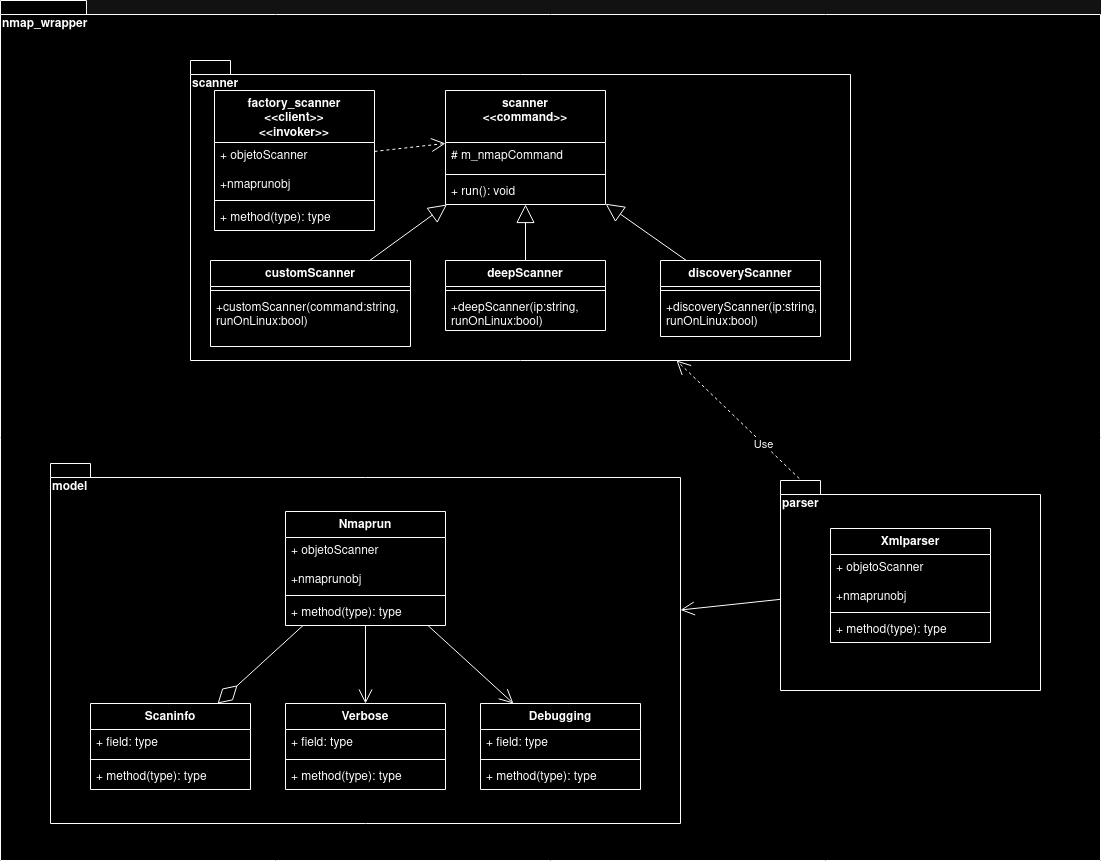

The diagram above was exported from draw.io. Its source (the exported page's mxGraphModel, read from the mxfile embedded in the PNG):
<mxGraphModel dx="1364" dy="766" grid="1" gridSize="10" guides="1" tooltips="1" connect="1" arrows="1" fold="1" page="1" pageScale="1" pageWidth="827" pageHeight="1169" math="0" shadow="0">
  <root>
    <mxCell id="0" />
    <mxCell id="1" parent="0" />
    <mxCell id="eBSLwyj9jKMvEJwECXUb-28" value="nmap_wrapper" style="shape=folder;fontStyle=1;spacingTop=10;tabWidth=40;tabHeight=14;tabPosition=left;html=1;whiteSpace=wrap;align=left;verticalAlign=top;" parent="1" vertex="1">
      <mxGeometry x="40" y="30" width="1100" height="860" as="geometry" />
    </mxCell>
    <mxCell id="eBSLwyj9jKMvEJwECXUb-23" value="model" style="shape=folder;fontStyle=1;spacingTop=10;tabWidth=40;tabHeight=14;tabPosition=left;html=1;whiteSpace=wrap;verticalAlign=top;align=left;" parent="1" vertex="1">
      <mxGeometry x="90" y="493" width="630" height="360" as="geometry" />
    </mxCell>
    <mxCell id="eBSLwyj9jKMvEJwECXUb-24" value="Nmaprun" style="swimlane;fontStyle=1;align=center;verticalAlign=top;childLayout=stackLayout;horizontal=1;startSize=26;horizontalStack=0;resizeParent=1;resizeParentMax=0;resizeLast=0;collapsible=1;marginBottom=0;whiteSpace=wrap;html=1;" parent="1" vertex="1">
      <mxGeometry x="325" y="541" width="160" height="114" as="geometry" />
    </mxCell>
    <mxCell id="eBSLwyj9jKMvEJwECXUb-25" value="&lt;div&gt;+ objetoScanner&lt;/div&gt;&lt;div&gt;&lt;br&gt;&lt;/div&gt;+nmaprunobj" style="text;strokeColor=none;fillColor=none;align=left;verticalAlign=top;spacingLeft=4;spacingRight=4;overflow=hidden;rotatable=0;points=[[0,0.5],[1,0.5]];portConstraint=eastwest;whiteSpace=wrap;html=1;" parent="eBSLwyj9jKMvEJwECXUb-24" vertex="1">
      <mxGeometry y="26" width="160" height="54" as="geometry" />
    </mxCell>
    <mxCell id="eBSLwyj9jKMvEJwECXUb-26" value="" style="line;strokeWidth=1;fillColor=none;align=left;verticalAlign=middle;spacingTop=-1;spacingLeft=3;spacingRight=3;rotatable=0;labelPosition=right;points=[];portConstraint=eastwest;strokeColor=inherit;" parent="eBSLwyj9jKMvEJwECXUb-24" vertex="1">
      <mxGeometry y="80" width="160" height="8" as="geometry" />
    </mxCell>
    <mxCell id="eBSLwyj9jKMvEJwECXUb-27" value="+ method(type): type" style="text;strokeColor=none;fillColor=none;align=left;verticalAlign=top;spacingLeft=4;spacingRight=4;overflow=hidden;rotatable=0;points=[[0,0.5],[1,0.5]];portConstraint=eastwest;whiteSpace=wrap;html=1;" parent="eBSLwyj9jKMvEJwECXUb-24" vertex="1">
      <mxGeometry y="88" width="160" height="26" as="geometry" />
    </mxCell>
    <mxCell id="eBSLwyj9jKMvEJwECXUb-45" value="Scaninfo" style="swimlane;fontStyle=1;align=center;verticalAlign=top;childLayout=stackLayout;horizontal=1;startSize=26;horizontalStack=0;resizeParent=1;resizeParentMax=0;resizeLast=0;collapsible=1;marginBottom=0;whiteSpace=wrap;html=1;" parent="1" vertex="1">
      <mxGeometry x="130" y="733" width="160" height="86" as="geometry" />
    </mxCell>
    <mxCell id="eBSLwyj9jKMvEJwECXUb-46" value="+ field: type" style="text;strokeColor=none;fillColor=none;align=left;verticalAlign=top;spacingLeft=4;spacingRight=4;overflow=hidden;rotatable=0;points=[[0,0.5],[1,0.5]];portConstraint=eastwest;whiteSpace=wrap;html=1;" parent="eBSLwyj9jKMvEJwECXUb-45" vertex="1">
      <mxGeometry y="26" width="160" height="26" as="geometry" />
    </mxCell>
    <mxCell id="eBSLwyj9jKMvEJwECXUb-47" value="" style="line;strokeWidth=1;fillColor=none;align=left;verticalAlign=middle;spacingTop=-1;spacingLeft=3;spacingRight=3;rotatable=0;labelPosition=right;points=[];portConstraint=eastwest;strokeColor=inherit;" parent="eBSLwyj9jKMvEJwECXUb-45" vertex="1">
      <mxGeometry y="52" width="160" height="8" as="geometry" />
    </mxCell>
    <mxCell id="eBSLwyj9jKMvEJwECXUb-48" value="+ method(type): type" style="text;strokeColor=none;fillColor=none;align=left;verticalAlign=top;spacingLeft=4;spacingRight=4;overflow=hidden;rotatable=0;points=[[0,0.5],[1,0.5]];portConstraint=eastwest;whiteSpace=wrap;html=1;" parent="eBSLwyj9jKMvEJwECXUb-45" vertex="1">
      <mxGeometry y="60" width="160" height="26" as="geometry" />
    </mxCell>
    <mxCell id="eBSLwyj9jKMvEJwECXUb-49" value="Verbose" style="swimlane;fontStyle=1;align=center;verticalAlign=top;childLayout=stackLayout;horizontal=1;startSize=26;horizontalStack=0;resizeParent=1;resizeParentMax=0;resizeLast=0;collapsible=1;marginBottom=0;whiteSpace=wrap;html=1;" parent="1" vertex="1">
      <mxGeometry x="325" y="733" width="160" height="86" as="geometry" />
    </mxCell>
    <mxCell id="eBSLwyj9jKMvEJwECXUb-50" value="+ field: type" style="text;strokeColor=none;fillColor=none;align=left;verticalAlign=top;spacingLeft=4;spacingRight=4;overflow=hidden;rotatable=0;points=[[0,0.5],[1,0.5]];portConstraint=eastwest;whiteSpace=wrap;html=1;" parent="eBSLwyj9jKMvEJwECXUb-49" vertex="1">
      <mxGeometry y="26" width="160" height="26" as="geometry" />
    </mxCell>
    <mxCell id="eBSLwyj9jKMvEJwECXUb-51" value="" style="line;strokeWidth=1;fillColor=none;align=left;verticalAlign=middle;spacingTop=-1;spacingLeft=3;spacingRight=3;rotatable=0;labelPosition=right;points=[];portConstraint=eastwest;strokeColor=inherit;" parent="eBSLwyj9jKMvEJwECXUb-49" vertex="1">
      <mxGeometry y="52" width="160" height="8" as="geometry" />
    </mxCell>
    <mxCell id="eBSLwyj9jKMvEJwECXUb-52" value="+ method(type): type" style="text;strokeColor=none;fillColor=none;align=left;verticalAlign=top;spacingLeft=4;spacingRight=4;overflow=hidden;rotatable=0;points=[[0,0.5],[1,0.5]];portConstraint=eastwest;whiteSpace=wrap;html=1;" parent="eBSLwyj9jKMvEJwECXUb-49" vertex="1">
      <mxGeometry y="60" width="160" height="26" as="geometry" />
    </mxCell>
    <mxCell id="eBSLwyj9jKMvEJwECXUb-53" value="Debugging" style="swimlane;fontStyle=1;align=center;verticalAlign=top;childLayout=stackLayout;horizontal=1;startSize=26;horizontalStack=0;resizeParent=1;resizeParentMax=0;resizeLast=0;collapsible=1;marginBottom=0;whiteSpace=wrap;html=1;" parent="1" vertex="1">
      <mxGeometry x="520" y="733" width="160" height="86" as="geometry" />
    </mxCell>
    <mxCell id="eBSLwyj9jKMvEJwECXUb-54" value="+ field: type" style="text;strokeColor=none;fillColor=none;align=left;verticalAlign=top;spacingLeft=4;spacingRight=4;overflow=hidden;rotatable=0;points=[[0,0.5],[1,0.5]];portConstraint=eastwest;whiteSpace=wrap;html=1;" parent="eBSLwyj9jKMvEJwECXUb-53" vertex="1">
      <mxGeometry y="26" width="160" height="26" as="geometry" />
    </mxCell>
    <mxCell id="eBSLwyj9jKMvEJwECXUb-55" value="" style="line;strokeWidth=1;fillColor=none;align=left;verticalAlign=middle;spacingTop=-1;spacingLeft=3;spacingRight=3;rotatable=0;labelPosition=right;points=[];portConstraint=eastwest;strokeColor=inherit;" parent="eBSLwyj9jKMvEJwECXUb-53" vertex="1">
      <mxGeometry y="52" width="160" height="8" as="geometry" />
    </mxCell>
    <mxCell id="eBSLwyj9jKMvEJwECXUb-56" value="+ method(type): type" style="text;strokeColor=none;fillColor=none;align=left;verticalAlign=top;spacingLeft=4;spacingRight=4;overflow=hidden;rotatable=0;points=[[0,0.5],[1,0.5]];portConstraint=eastwest;whiteSpace=wrap;html=1;" parent="eBSLwyj9jKMvEJwECXUb-53" vertex="1">
      <mxGeometry y="60" width="160" height="26" as="geometry" />
    </mxCell>
    <mxCell id="eBSLwyj9jKMvEJwECXUb-57" value="" style="endArrow=diamondThin;endFill=0;endSize=24;html=1;rounded=0;" parent="1" source="eBSLwyj9jKMvEJwECXUb-24" target="eBSLwyj9jKMvEJwECXUb-45" edge="1">
      <mxGeometry width="160" relative="1" as="geometry">
        <mxPoint x="-320" y="477" as="sourcePoint" />
        <mxPoint x="-450" y="545" as="targetPoint" />
      </mxGeometry>
    </mxCell>
    <mxCell id="eBSLwyj9jKMvEJwECXUb-59" value="" style="endArrow=open;endFill=1;endSize=12;html=1;rounded=0;" parent="1" source="eBSLwyj9jKMvEJwECXUb-24" target="eBSLwyj9jKMvEJwECXUb-53" edge="1">
      <mxGeometry width="160" relative="1" as="geometry">
        <mxPoint x="-211" y="479" as="sourcePoint" />
        <mxPoint x="-169" y="543" as="targetPoint" />
      </mxGeometry>
    </mxCell>
    <mxCell id="eBSLwyj9jKMvEJwECXUb-65" value="Use" style="endArrow=open;endSize=12;dashed=1;html=1;rounded=0;" parent="1" source="eBSLwyj9jKMvEJwECXUb-14" target="eBSLwyj9jKMvEJwECXUb-18" edge="1">
      <mxGeometry width="160" relative="1" as="geometry">
        <mxPoint x="310" y="410" as="sourcePoint" />
        <mxPoint x="470" y="410" as="targetPoint" />
      </mxGeometry>
    </mxCell>
    <mxCell id="eBSLwyj9jKMvEJwECXUb-66" value="" style="group" parent="1" vertex="1" connectable="0">
      <mxGeometry x="820" y="510" width="260" height="210" as="geometry" />
    </mxCell>
    <mxCell id="eBSLwyj9jKMvEJwECXUb-9" value="&lt;div&gt;parser&lt;br&gt;&lt;/div&gt;" style="shape=folder;fontStyle=1;spacingTop=10;tabWidth=40;tabHeight=14;tabPosition=left;html=1;whiteSpace=wrap;verticalAlign=top;align=left;" parent="eBSLwyj9jKMvEJwECXUb-66" vertex="1">
      <mxGeometry width="260" height="210" as="geometry" />
    </mxCell>
    <mxCell id="eBSLwyj9jKMvEJwECXUb-14" value="Xmlparser" style="swimlane;fontStyle=1;align=center;verticalAlign=top;childLayout=stackLayout;horizontal=1;startSize=26;horizontalStack=0;resizeParent=1;resizeParentMax=0;resizeLast=0;collapsible=1;marginBottom=0;whiteSpace=wrap;html=1;" parent="eBSLwyj9jKMvEJwECXUb-66" vertex="1">
      <mxGeometry x="50" y="48" width="160" height="114" as="geometry" />
    </mxCell>
    <mxCell id="eBSLwyj9jKMvEJwECXUb-15" value="&lt;div&gt;+ objetoScanner&lt;/div&gt;&lt;div&gt;&lt;br&gt;&lt;/div&gt;+nmaprunobj" style="text;strokeColor=none;fillColor=none;align=left;verticalAlign=top;spacingLeft=4;spacingRight=4;overflow=hidden;rotatable=0;points=[[0,0.5],[1,0.5]];portConstraint=eastwest;whiteSpace=wrap;html=1;" parent="eBSLwyj9jKMvEJwECXUb-14" vertex="1">
      <mxGeometry y="26" width="160" height="54" as="geometry" />
    </mxCell>
    <mxCell id="eBSLwyj9jKMvEJwECXUb-16" value="" style="line;strokeWidth=1;fillColor=none;align=left;verticalAlign=middle;spacingTop=-1;spacingLeft=3;spacingRight=3;rotatable=0;labelPosition=right;points=[];portConstraint=eastwest;strokeColor=inherit;" parent="eBSLwyj9jKMvEJwECXUb-14" vertex="1">
      <mxGeometry y="80" width="160" height="8" as="geometry" />
    </mxCell>
    <mxCell id="eBSLwyj9jKMvEJwECXUb-17" value="+ method(type): type" style="text;strokeColor=none;fillColor=none;align=left;verticalAlign=top;spacingLeft=4;spacingRight=4;overflow=hidden;rotatable=0;points=[[0,0.5],[1,0.5]];portConstraint=eastwest;whiteSpace=wrap;html=1;" parent="eBSLwyj9jKMvEJwECXUb-14" vertex="1">
      <mxGeometry y="88" width="160" height="26" as="geometry" />
    </mxCell>
    <mxCell id="eBSLwyj9jKMvEJwECXUb-68" value="" style="endArrow=open;endFill=1;endSize=12;html=1;rounded=0;" parent="1" source="eBSLwyj9jKMvEJwECXUb-24" target="eBSLwyj9jKMvEJwECXUb-49" edge="1">
      <mxGeometry width="160" relative="1" as="geometry">
        <mxPoint x="350" y="570" as="sourcePoint" />
        <mxPoint x="510" y="570" as="targetPoint" />
      </mxGeometry>
    </mxCell>
    <mxCell id="eBSLwyj9jKMvEJwECXUb-69" value="" style="endArrow=open;endFill=1;endSize=12;html=1;rounded=0;" parent="1" source="eBSLwyj9jKMvEJwECXUb-9" target="eBSLwyj9jKMvEJwECXUb-23" edge="1">
      <mxGeometry width="160" relative="1" as="geometry">
        <mxPoint x="400" y="620" as="sourcePoint" />
        <mxPoint x="560" y="620" as="targetPoint" />
      </mxGeometry>
    </mxCell>
    <mxCell id="eBSLwyj9jKMvEJwECXUb-70" value="" style="group" parent="1" vertex="1" connectable="0">
      <mxGeometry x="230" y="90" width="670" height="360" as="geometry" />
    </mxCell>
    <mxCell id="eBSLwyj9jKMvEJwECXUb-18" value="scanner" style="shape=folder;fontStyle=1;spacingTop=10;tabWidth=40;tabHeight=14;tabPosition=left;html=1;whiteSpace=wrap;verticalAlign=top;align=left;" parent="eBSLwyj9jKMvEJwECXUb-70" vertex="1">
      <mxGeometry width="660" height="300" as="geometry" />
    </mxCell>
    <mxCell id="eBSLwyj9jKMvEJwECXUb-19" value="&lt;div&gt;factory_scanner&lt;/div&gt;&lt;div&gt;&amp;lt;&amp;lt;client&amp;gt;&amp;gt;&lt;/div&gt;&lt;div&gt;&amp;lt;&amp;lt;invoker&amp;gt;&amp;gt;&lt;br&gt;&lt;/div&gt;" style="swimlane;fontStyle=1;align=center;verticalAlign=top;childLayout=stackLayout;horizontal=1;startSize=52;horizontalStack=0;resizeParent=1;resizeParentMax=0;resizeLast=0;collapsible=1;marginBottom=0;whiteSpace=wrap;html=1;" parent="eBSLwyj9jKMvEJwECXUb-70" vertex="1">
      <mxGeometry x="24" y="30" width="160" height="140" as="geometry" />
    </mxCell>
    <mxCell id="eBSLwyj9jKMvEJwECXUb-20" value="&lt;div&gt;+ objetoScanner&lt;/div&gt;&lt;div&gt;&lt;br&gt;&lt;/div&gt;+nmaprunobj" style="text;strokeColor=none;fillColor=none;align=left;verticalAlign=top;spacingLeft=4;spacingRight=4;overflow=hidden;rotatable=0;points=[[0,0.5],[1,0.5]];portConstraint=eastwest;whiteSpace=wrap;html=1;" parent="eBSLwyj9jKMvEJwECXUb-19" vertex="1">
      <mxGeometry y="52" width="160" height="54" as="geometry" />
    </mxCell>
    <mxCell id="eBSLwyj9jKMvEJwECXUb-21" value="" style="line;strokeWidth=1;fillColor=none;align=left;verticalAlign=middle;spacingTop=-1;spacingLeft=3;spacingRight=3;rotatable=0;labelPosition=right;points=[];portConstraint=eastwest;strokeColor=inherit;" parent="eBSLwyj9jKMvEJwECXUb-19" vertex="1">
      <mxGeometry y="106" width="160" height="8" as="geometry" />
    </mxCell>
    <mxCell id="eBSLwyj9jKMvEJwECXUb-22" value="+ method(type): type" style="text;strokeColor=none;fillColor=none;align=left;verticalAlign=top;spacingLeft=4;spacingRight=4;overflow=hidden;rotatable=0;points=[[0,0.5],[1,0.5]];portConstraint=eastwest;whiteSpace=wrap;html=1;" parent="eBSLwyj9jKMvEJwECXUb-19" vertex="1">
      <mxGeometry y="114" width="160" height="26" as="geometry" />
    </mxCell>
    <mxCell id="eBSLwyj9jKMvEJwECXUb-29" value="customScanner" style="swimlane;fontStyle=1;align=center;verticalAlign=top;childLayout=stackLayout;horizontal=1;startSize=26;horizontalStack=0;resizeParent=1;resizeParentMax=0;resizeLast=0;collapsible=1;marginBottom=0;whiteSpace=wrap;html=1;" parent="eBSLwyj9jKMvEJwECXUb-70" vertex="1">
      <mxGeometry x="20" y="200" width="200" height="86" as="geometry" />
    </mxCell>
    <mxCell id="eBSLwyj9jKMvEJwECXUb-31" value="" style="line;strokeWidth=1;fillColor=none;align=left;verticalAlign=middle;spacingTop=-1;spacingLeft=3;spacingRight=3;rotatable=0;labelPosition=right;points=[];portConstraint=eastwest;strokeColor=inherit;" parent="eBSLwyj9jKMvEJwECXUb-29" vertex="1">
      <mxGeometry y="26" width="200" height="8" as="geometry" />
    </mxCell>
    <mxCell id="eBSLwyj9jKMvEJwECXUb-32" value="+customScanner(command:string, runOnLinux:bool)" style="text;strokeColor=none;fillColor=none;align=left;verticalAlign=top;spacingLeft=4;spacingRight=4;overflow=hidden;rotatable=0;points=[[0,0.5],[1,0.5]];portConstraint=eastwest;whiteSpace=wrap;html=1;" parent="eBSLwyj9jKMvEJwECXUb-29" vertex="1">
      <mxGeometry y="34" width="200" height="52" as="geometry" />
    </mxCell>
    <mxCell id="eBSLwyj9jKMvEJwECXUb-33" value="deepScanner" style="swimlane;fontStyle=1;align=center;verticalAlign=top;childLayout=stackLayout;horizontal=1;startSize=26;horizontalStack=0;resizeParent=1;resizeParentMax=0;resizeLast=0;collapsible=1;marginBottom=0;whiteSpace=wrap;html=1;" parent="eBSLwyj9jKMvEJwECXUb-70" vertex="1">
      <mxGeometry x="255" y="200" width="160" height="70" as="geometry" />
    </mxCell>
    <mxCell id="eBSLwyj9jKMvEJwECXUb-35" value="" style="line;strokeWidth=1;fillColor=none;align=left;verticalAlign=middle;spacingTop=-1;spacingLeft=3;spacingRight=3;rotatable=0;labelPosition=right;points=[];portConstraint=eastwest;strokeColor=inherit;" parent="eBSLwyj9jKMvEJwECXUb-33" vertex="1">
      <mxGeometry y="26" width="160" height="8" as="geometry" />
    </mxCell>
    <mxCell id="eBSLwyj9jKMvEJwECXUb-36" value="+deepScanner(ip:string, runOnLinux:bool)" style="text;strokeColor=none;fillColor=none;align=left;verticalAlign=top;spacingLeft=4;spacingRight=4;overflow=hidden;rotatable=0;points=[[0,0.5],[1,0.5]];portConstraint=eastwest;whiteSpace=wrap;html=1;" parent="eBSLwyj9jKMvEJwECXUb-33" vertex="1">
      <mxGeometry y="34" width="160" height="36" as="geometry" />
    </mxCell>
    <mxCell id="eBSLwyj9jKMvEJwECXUb-37" value="discoveryScanner" style="swimlane;fontStyle=1;align=center;verticalAlign=top;childLayout=stackLayout;horizontal=1;startSize=26;horizontalStack=0;resizeParent=1;resizeParentMax=0;resizeLast=0;collapsible=1;marginBottom=0;whiteSpace=wrap;html=1;" parent="eBSLwyj9jKMvEJwECXUb-70" vertex="1">
      <mxGeometry x="470" y="200" width="160" height="76" as="geometry" />
    </mxCell>
    <mxCell id="eBSLwyj9jKMvEJwECXUb-39" value="" style="line;strokeWidth=1;fillColor=none;align=left;verticalAlign=middle;spacingTop=-1;spacingLeft=3;spacingRight=3;rotatable=0;labelPosition=right;points=[];portConstraint=eastwest;strokeColor=inherit;" parent="eBSLwyj9jKMvEJwECXUb-37" vertex="1">
      <mxGeometry y="26" width="160" height="8" as="geometry" />
    </mxCell>
    <mxCell id="eBSLwyj9jKMvEJwECXUb-40" value="+discoveryScanner(ip:string, runOnLinux:bool)" style="text;strokeColor=none;fillColor=none;align=left;verticalAlign=top;spacingLeft=4;spacingRight=4;overflow=hidden;rotatable=0;points=[[0,0.5],[1,0.5]];portConstraint=eastwest;whiteSpace=wrap;html=1;" parent="eBSLwyj9jKMvEJwECXUb-37" vertex="1">
      <mxGeometry y="34" width="160" height="42" as="geometry" />
    </mxCell>
    <mxCell id="dgMgpR1J3eZvRocFpmas-5" value="" style="endArrow=open;endSize=12;dashed=1;html=1;rounded=0;" edge="1" parent="eBSLwyj9jKMvEJwECXUb-70" source="eBSLwyj9jKMvEJwECXUb-19">
      <mxGeometry width="160" relative="1" as="geometry">
        <mxPoint x="425" y="168" as="sourcePoint" />
        <mxPoint x="255" y="82.92682926829264" as="targetPoint" />
      </mxGeometry>
    </mxCell>
    <mxCell id="dgMgpR1J3eZvRocFpmas-28" value="" style="endArrow=block;endSize=16;endFill=0;html=1;rounded=0;" edge="1" parent="eBSLwyj9jKMvEJwECXUb-70" source="eBSLwyj9jKMvEJwECXUb-37" target="dgMgpR1J3eZvRocFpmas-55">
      <mxGeometry width="160" relative="1" as="geometry">
        <mxPoint x="290" y="170" as="sourcePoint" />
        <mxPoint x="389.39759036144574" y="114" as="targetPoint" />
      </mxGeometry>
    </mxCell>
    <mxCell id="dgMgpR1J3eZvRocFpmas-52" value="" style="endArrow=block;endSize=16;endFill=0;html=1;rounded=0;" edge="1" parent="eBSLwyj9jKMvEJwECXUb-70" source="eBSLwyj9jKMvEJwECXUb-33" target="dgMgpR1J3eZvRocFpmas-55">
      <mxGeometry width="160" relative="1" as="geometry">
        <mxPoint x="400" y="206" as="sourcePoint" />
        <mxPoint x="335" y="114" as="targetPoint" />
      </mxGeometry>
    </mxCell>
    <mxCell id="dgMgpR1J3eZvRocFpmas-53" value="" style="endArrow=block;endSize=16;endFill=0;html=1;rounded=0;" edge="1" parent="eBSLwyj9jKMvEJwECXUb-70" source="eBSLwyj9jKMvEJwECXUb-29" target="dgMgpR1J3eZvRocFpmas-55">
      <mxGeometry width="160" relative="1" as="geometry">
        <mxPoint x="570" y="220" as="sourcePoint" />
        <mxPoint x="282.1929824561405" y="114" as="targetPoint" />
      </mxGeometry>
    </mxCell>
    <mxCell id="dgMgpR1J3eZvRocFpmas-55" value="&lt;div&gt;scanner&lt;/div&gt;&lt;div&gt;&amp;lt;&amp;lt;command&amp;gt;&amp;gt;&lt;br&gt;&lt;/div&gt;" style="swimlane;fontStyle=1;align=center;verticalAlign=top;childLayout=stackLayout;horizontal=1;startSize=52;horizontalStack=0;resizeParent=1;resizeParentMax=0;resizeLast=0;collapsible=1;marginBottom=0;whiteSpace=wrap;html=1;" vertex="1" parent="eBSLwyj9jKMvEJwECXUb-70">
      <mxGeometry x="255" y="30" width="160" height="114" as="geometry" />
    </mxCell>
    <mxCell id="dgMgpR1J3eZvRocFpmas-56" value="# m_nmapCommand" style="text;strokeColor=none;fillColor=none;align=left;verticalAlign=top;spacingLeft=4;spacingRight=4;overflow=hidden;rotatable=0;points=[[0,0.5],[1,0.5]];portConstraint=eastwest;whiteSpace=wrap;html=1;" vertex="1" parent="dgMgpR1J3eZvRocFpmas-55">
      <mxGeometry y="52" width="160" height="28" as="geometry" />
    </mxCell>
    <mxCell id="dgMgpR1J3eZvRocFpmas-57" value="" style="line;strokeWidth=1;fillColor=none;align=left;verticalAlign=middle;spacingTop=-1;spacingLeft=3;spacingRight=3;rotatable=0;labelPosition=right;points=[];portConstraint=eastwest;strokeColor=inherit;" vertex="1" parent="dgMgpR1J3eZvRocFpmas-55">
      <mxGeometry y="80" width="160" height="8" as="geometry" />
    </mxCell>
    <mxCell id="dgMgpR1J3eZvRocFpmas-58" value="+ run(): void" style="text;strokeColor=none;fillColor=none;align=left;verticalAlign=top;spacingLeft=4;spacingRight=4;overflow=hidden;rotatable=0;points=[[0,0.5],[1,0.5]];portConstraint=eastwest;whiteSpace=wrap;html=1;" vertex="1" parent="dgMgpR1J3eZvRocFpmas-55">
      <mxGeometry y="88" width="160" height="26" as="geometry" />
    </mxCell>
  </root>
</mxGraphModel>